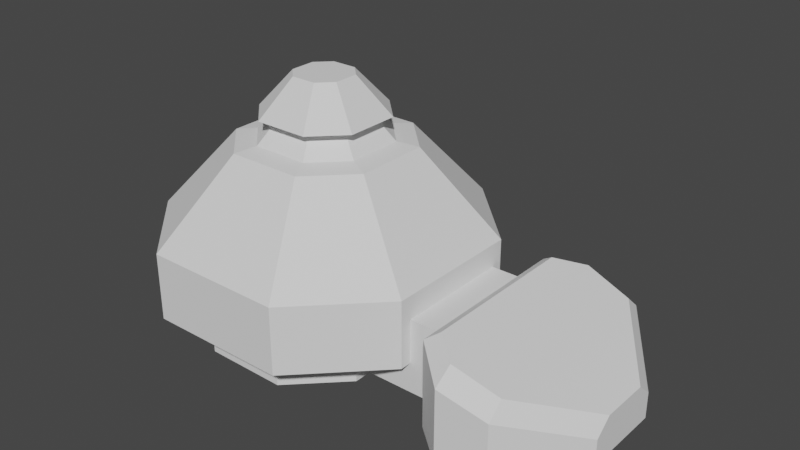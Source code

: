 # Source: PlayerBase.blend  (saved by Blender 2.92.15; exported with 4.5.12 LTS)
import bpy
from mathutils import Matrix  # noqa: F401  (used for matrix-valued properties, if any)

bpy.ops.wm.read_factory_settings(use_empty=True)
scene = bpy.context.scene
scene.name = 'Scene'

# ---- collections
col_collection = bpy.data.collections.new('Collection'); scene.collection.children.link(col_collection)

# ---- node groups
ng_auto_smooth = bpy.data.node_groups.new('Auto Smooth', 'GeometryNodeTree')
_s = ng_auto_smooth.interface.new_socket(name='Geometry', in_out='OUTPUT', socket_type='NodeSocketGeometry')
_s = ng_auto_smooth.interface.new_socket(name='Geometry', in_out='INPUT', socket_type='NodeSocketGeometry')
_s = ng_auto_smooth.interface.new_socket(name='Angle', in_out='INPUT', socket_type='NodeSocketFloat')
_s.subtype = 'ANGLE'
_s.min_value = 0.0
_s.max_value = 3.142
ng_auto_smooth.is_modifier = True
_N = ng_auto_smooth.nodes; _L = ng_auto_smooth.links
n0 = _N.new('NodeGroupOutput'); n0.name = 'Group Output'; n0.location = (480, -100)
n1 = _N.new('NodeGroupInput'); n1.name = 'Group Input'; n1.location = (-420, -300)
n2 = _N.new('NodeGroupInput'); n2.name = 'Group Input.001'; n2.location = (-60, -100)
n3 = _N.new('GeometryNodeSetShadeSmooth'); n3.name = 'Set Shade Smooth'; n3.location = (120, -100)
n3.domain = 'EDGE'
n4 = _N.new('GeometryNodeSetShadeSmooth'); n4.name = 'Set Shade Smooth.001'; n4.location = (300, -100)
n5 = _N.new('GeometryNodeInputMeshEdgeAngle'); n5.name = 'Edge Angle'; n5.location = (-420, -220)
n6 = _N.new('GeometryNodeInputEdgeSmooth'); n6.name = 'Is Edge Smooth'; n6.location = (-60, -160)
n7 = _N.new('GeometryNodeInputShadeSmooth'); n7.name = 'Is Face Smooth'; n7.location = (-240, -340)
n8 = _N.new('FunctionNodeBooleanMath'); n8.name = 'Boolean Math'; n8.location = (-60, -220)
n9 = _N.new('FunctionNodeCompare'); n9.name = 'Compare'; n9.location = (-240, -180)
n9.operation = 'LESS_EQUAL'
_L.new(n5.outputs[0], n9.inputs[0])
_L.new(n4.outputs[0], n0.inputs[0])
_L.new(n1.outputs[1], n9.inputs[1])
_L.new(n9.outputs[0], n8.inputs[0])
_L.new(n7.outputs[0], n8.inputs[1])
_L.new(n2.outputs[0], n3.inputs[0])
_L.new(n6.outputs[0], n3.inputs[1])
_L.new(n3.outputs[0], n4.inputs[0])
_L.new(n8.outputs[0], n3.inputs[2])
n0.is_active_output = True

# ---- world
world_world = bpy.data.worlds.new('World'); scene.world = world_world
world_world.use_nodes = True; world_world.node_tree.nodes.clear()
_N = world_world.node_tree.nodes; _L = world_world.node_tree.links
n0 = _N.new('ShaderNodeOutputWorld'); n0.name = 'World Output'; n0.location = (300, 300)
n1 = _N.new('ShaderNodeBackground'); n1.name = 'Background'; n1.location = (10, 300)
n1.inputs[0].default_value = (0.05088, 0.05088, 0.05088, 1.0)
_L.new(n1.outputs[0], n0.inputs[0])
n0.is_active_output = True
world_world.color = (0.05088, 0.05088, 0.05088)
world_world.use_sun_shadow = False
world_world.sun_shadow_jitter_overblur = 0.0

# ---- meshes
me_cube_004 = bpy.data.meshes.new('Cube.004')
me_cube_004.from_pydata([(1.877, -0.3312, 0.01861), (1.877, 0.3312, 0.01861), (1.435, 0.9096, 0.004323), (1.435, -0.9096, 0.004323), (1.049, -0.9517, 0.004323), (0.7572, -0.7042, 0.004323), (0.7572, 0.7042, 0.004323), (1.049, 0.9517, 0.004323), (1.877, -0.1992, 0.3462), (1.877, -0.3312, 0.2294), (1.877, 0.3312, 0.2294), (1.877, 0.1992, 0.3462), (1.435, 0.9096, 0.4733), (1.435, 0.7792, 0.5901), (1.435, -0.7792, 0.5901), (1.435, -0.9096, 0.4733), (0.8607, -0.6495, 0.7762), (0.7572, -0.7042, 0.7031), (1.069, -0.8217, 0.7106), (1.049, -0.9517, 0.5803), (1.069, 0.8217, 0.7106), (1.049, 0.9517, 0.5803), (0.8607, 0.6495, 0.7762), (0.7572, 0.7042, 0.7031)], [], [(4, 19, 17, 5), (13, 20, 22, 16, 18, 14), (0, 9, 15, 3), (7, 21, 12, 2), (2, 1, 0, 3), (3, 15, 19, 4), (1, 10, 11, 8, 9, 0), (21, 7, 6, 23), (2, 12, 10, 1), (5, 17, 23, 6), (6, 7, 2, 3, 4, 5), (13, 11, 10, 12), (8, 14, 15, 9), (18, 16, 17, 19), (22, 20, 21, 23), (16, 22, 23, 17), (14, 18, 19, 15), (12, 21, 20, 13), (11, 13, 14, 8)])
me_cube_004.polygons.foreach_set('use_smooth', [True] * 19)
_uv = me_cube_004.uv_layers.new(name='UVMap')
_uv.uv.foreach_set('vector', [0.375, 0.0, 0.5516, 0.0, 0.5893, 0.03697, 0.375, 0.03697, 0.75, 0.5179, 0.8104, 0.517, 0.8538, 0.5425, 0.8538, 0.7075, 0.8104, 0.733, 0.75, 0.7321, 0.375, 0.75, 0.5358, 0.75, 0.5752, 0.875, 0.375, 0.875, 0.375, 0.3168, 0.5829, 0.3168, 0.5752, 0.375, 0.375, 0.375, 0.25, 0.5, 0.375, 0.5, 0.375, 0.75, 0.25, 0.75, 0.375, 0.875, 0.5752, 0.875, 0.5829, 0.9332, 0.375, 0.9332, 0.375, 0.5, 0.5358, 0.5, 0.625, 0.5498, 0.625, 0.7002, 0.5358, 0.75, 0.375, 0.75, 0.5829, 0.3168, 0.375, 0.3168, 0.375, 0.213, 0.5893, 0.213, 0.375, 0.375, 0.5752, 0.375, 0.5358, 0.5, 0.375, 0.5, 0.375, 0.03697, 0.5893, 0.03697, 0.5893, 0.213, 0.375, 0.213, 0.125, 0.537, 0.1918, 0.5, 0.25, 0.5, 0.25, 0.75, 0.1918, 0.75, 0.125, 0.713, 0.625, 0.391, 0.625, 0.5, 0.5358, 0.5, 0.5752, 0.375, 0.625, 0.75, 0.625, 0.859, 0.5752, 0.875, 0.5358, 0.75, 0.5939, 0.006433, 0.6199, 0.03194, 0.5893, 0.03697, 0.5516, 0.0, 0.625, 0.2272, 0.625, 0.2987, 0.5829, 0.3168, 0.5893, 0.213, 0.625, 0.04381, 0.625, 0.2062, 0.5893, 0.213, 0.5893, 0.03697, 0.625, 0.875, 0.625, 0.9291, 0.5829, 0.9332, 0.5752, 0.875, 0.5752, 0.375, 0.5829, 0.3168, 0.625, 0.3209, 0.625, 0.375, 0.625, 0.5498, 0.75, 0.5179, 0.75, 0.7321, 0.625, 0.7002])
me_cube_004.use_remesh_fix_poles = True
me_cube_004.use_remesh_preserve_attributes = False
me_cube_004.use_mirror_vertex_groups = False
me_cube_004.update()
me_cube_005 = bpy.data.meshes.new('Cube.005')
me_cube_005.from_pydata([(-1.007, -0.9893, 0.008423), (-1.409, -0.5834, 0.008423), (-1.409, -0.5834, 0.287), (-1.007, -0.9893, 0.287), (-1.409, 0.6129, 0.008423), (-1.007, 1.011, 0.008423), (-1.007, 1.011, 0.287), (-1.409, 0.6129, 0.287), (0.06536, -0.5981, 0.008423), (-0.3365, -0.996, 0.008423), (-0.3365, -0.996, 0.287), (0.06536, -0.5981, 0.287), (-0.3365, 1.004, 0.008423), (0.06536, 0.5981, 0.008423), (0.06536, 0.5981, 0.287), (-0.3365, 1.004, 0.287)], [], [(9, 10, 3, 0), (13, 14, 11, 8), (14, 15, 6, 7, 2, 3, 10, 11), (1, 2, 7, 4), (5, 6, 15, 12), (0, 3, 2, 1), (6, 5, 4, 7), (14, 13, 12, 15), (10, 9, 8, 11), (4, 5, 12, 13, 8, 9, 0, 1)])
_uv = me_cube_005.uv_layers.new(name='UVMap')
_uv.uv.foreach_set('vector', [0.375, 0.8182, 0.625, 0.8182, 0.625, 0.9318, 0.375, 0.9318, 0.375, 0.5502, 0.625, 0.5502, 0.625, 0.6998, 0.375, 0.6998, 0.625, 0.5502, 0.6932, 0.5, 0.8068, 0.5, 0.875, 0.5502, 0.875, 0.6998, 0.8068, 0.75, 0.6932, 0.75, 0.625, 0.6998, 0.375, 0.05023, 0.625, 0.05023, 0.625, 0.1998, 0.375, 0.1998, 0.375, 0.3182, 0.625, 0.3182, 0.625, 0.4318, 0.375, 0.4318, 0.375, 0.0, 0.625, 0.0, 0.625, 0.05023, 0.375, 0.05023, 0.625, 0.3182, 0.375, 0.3182, 0.375, 0.1998, 0.625, 0.1998, 0.625, 0.5502, 0.375, 0.5502, 0.375, 0.4318, 0.625, 0.4318, 0.625, 0.8182, 0.375, 0.8182, 0.375, 0.6998, 0.625, 0.6998, 0.125, 0.5502, 0.1932, 0.5, 0.3068, 0.5, 0.375, 0.5502, 0.375, 0.6998, 0.3068, 0.75, 0.1932, 0.75, 0.125, 0.6998])
me_cube_005.use_remesh_fix_poles = True
me_cube_005.use_remesh_preserve_attributes = False
me_cube_005.use_mirror_vertex_groups = False
me_cube_005.update()
me_cube_006 = bpy.data.meshes.new('Cube.006')
me_cube_006.from_pydata([(-1.929, -0.5741, 0.2763), (-1.306, -1.198, 0.2763), (-0.6293, 0.2137, 2.002), (-0.5181, 0.1024, 2.002), (-1.306, 1.198, 0.2763), (-1.929, 0.5741, 0.2763), (-0.5181, -0.1024, 2.002), (-0.6293, -0.2137, 2.002), (-0.1576, -1.198, 0.2763), (0.466, -0.5741, 0.2763), (-0.9454, 0.1024, 2.002), (-0.8341, 0.2137, 2.002), (0.466, 0.5741, 0.2763), (-0.1576, 1.198, 0.2763), (-0.8341, -0.2137, 2.002), (-0.9454, -0.1024, 2.002), (-1.929, 0.5741, 0.8187), (-1.306, 1.198, 0.8187), (0.466, 0.5741, 0.8187), (-0.1576, 1.198, 0.8187), (-1.929, -0.5741, 0.8187), (-1.306, -1.198, 0.8187), (0.466, -0.5741, 0.8187), (-0.1576, -1.198, 0.8187), (-0.9521, 0.4597, 1.706), (-0.272, 0.2203, 1.706), (-1.191, -0.2203, 1.706), (-0.5114, -0.4597, 1.706), (-1.191, 0.2203, 1.706), (-0.5114, 0.4597, 1.706), (-0.9521, -0.4597, 1.706), (-0.272, -0.2203, 1.706), (-1.368, 0.3052, 1.493), (-0.4265, 0.6367, 1.493), (-1.037, -0.6367, 1.493), (-0.09503, -0.3052, 1.493), (-1.037, 0.6367, 1.493), (-0.09503, 0.3052, 1.493), (-1.368, -0.3052, 1.493), (-0.4265, -0.6367, 1.493), (-0.9621, 0.4807, 1.52), (-0.8981, 0.347, 1.68), (-0.2511, 0.2304, 1.52), (-0.3847, 0.1663, 1.68), (-1.212, -0.2304, 1.52), (-1.079, -0.1663, 1.68), (-0.5013, -0.4807, 1.52), (-0.5654, -0.347, 1.68), (-1.079, 0.1663, 1.68), (-0.3847, -0.1663, 1.68), (-0.8981, -0.347, 1.68), (-0.5654, 0.347, 1.68), (-1.212, 0.2304, 1.52), (-0.5013, 0.4807, 1.52), (-0.9621, -0.4807, 1.52), (-0.2511, -0.2304, 1.52)], [], [(27, 30, 14, 7), (24, 29, 2, 11), (10, 11, 2, 3, 6, 7, 14, 15), (26, 28, 10, 15), (25, 31, 6, 3), (16, 5, 4, 17), (25, 3, 2, 29), (26, 15, 14, 30), (22, 9, 8, 23), (4, 5, 0, 1, 8, 9, 12, 13), (35, 22, 23, 39), (0, 20, 21, 1), (12, 18, 19, 13), (32, 16, 17, 36), (12, 9, 22, 18), (0, 5, 16, 20), (4, 13, 19, 17), (8, 1, 21, 23), (10, 28, 24, 11), (6, 31, 27, 7), (38, 32, 52, 44), (25, 29, 51, 43), (36, 33, 53, 40), (26, 30, 50, 45), (39, 34, 54, 46), (27, 31, 49, 47), (23, 21, 34, 39), (17, 19, 33, 36), (20, 16, 32, 38), (18, 22, 35, 37), (18, 37, 33, 19), (20, 38, 34, 21), (35, 39, 46, 55), (24, 28, 48, 41), (44, 45, 50, 54), (42, 43, 51, 53), (42, 55, 49, 43), (44, 52, 48, 45), (40, 53, 51, 41), (46, 54, 50, 47), (48, 52, 40, 41), (49, 55, 46, 47), (31, 25, 43, 49), (37, 35, 55, 42), (28, 26, 45, 48), (33, 37, 42, 53), (29, 24, 41, 51), (34, 38, 44, 54), (30, 27, 47, 50), (32, 36, 40, 52)])
_uv = me_cube_006.uv_layers.new(name='UVMap')
_uv.uv.foreach_set('vector', [0.3099, 0.75, 0.1901, 0.75, 0.1901, 0.75, 0.3099, 0.75, 0.1901, 0.5, 0.3099, 0.5, 0.3099, 0.5, 0.1901, 0.5, 0.125, 0.5651, 0.1901, 0.5, 0.3099, 0.5, 0.375, 0.5651, 0.375, 0.6849, 0.3099, 0.75, 0.1901, 0.75, 0.125, 0.6849, 0.125, 0.6849, 0.125, 0.5651, 0.125, 0.5651, 0.125, 0.6849, 0.375, 0.5651, 0.375, 0.6849, 0.375, 0.6849, 0.375, 0.5651, 0.125, 0.5651, 0.125, 0.5651, 0.1901, 0.5, 0.1901, 0.5, 0.375, 0.5651, 0.375, 0.5651, 0.3099, 0.5, 0.3099, 0.5, 0.125, 0.6849, 0.125, 0.6849, 0.1901, 0.75, 0.1901, 0.75, 0.375, 0.6849, 0.375, 0.6849, 0.3099, 0.75, 0.3099, 0.75, 0.1901, 0.5, 0.125, 0.5651, 0.125, 0.6849, 0.1901, 0.75, 0.3099, 0.75, 0.375, 0.6849, 0.375, 0.5651, 0.3099, 0.5, 0.375, 0.6849, 0.375, 0.6849, 0.3099, 0.75, 0.3099, 0.75, 0.125, 0.6849, 0.125, 0.6849, 0.1901, 0.75, 0.1901, 0.75, 0.375, 0.5651, 0.375, 0.5651, 0.3099, 0.5, 0.3099, 0.5, 0.125, 0.5651, 0.125, 0.5651, 0.1901, 0.5, 0.1901, 0.5, 0.375, 0.5651, 0.375, 0.6849, 0.375, 0.6849, 0.375, 0.5651, 0.125, 0.6849, 0.125, 0.5651, 0.125, 0.5651, 0.125, 0.6849, 0.1901, 0.5, 0.3099, 0.5, 0.3099, 0.5, 0.1901, 0.5, 0.3099, 0.75, 0.1901, 0.75, 0.1901, 0.75, 0.3099, 0.75, 0.125, 0.5651, 0.125, 0.5651, 0.1901, 0.5, 0.1901, 0.5, 0.375, 0.6849, 0.375, 0.6849, 0.3099, 0.75, 0.3099, 0.75, 0.125, 0.6849, 0.125, 0.5651, 0.125, 0.5651, 0.125, 0.6849, 0.375, 0.5651, 0.3099, 0.5, 0.3099, 0.5, 0.375, 0.5651, 0.1901, 0.5, 0.3099, 0.5, 0.3099, 0.5, 0.1901, 0.5, 0.125, 0.6849, 0.1901, 0.75, 0.1901, 0.75, 0.125, 0.6849, 0.3099, 0.75, 0.1901, 0.75, 0.1901, 0.75, 0.3099, 0.75, 0.3099, 0.75, 0.375, 0.6849, 0.375, 0.6849, 0.3099, 0.75, 0.3099, 0.75, 0.1901, 0.75, 0.1901, 0.75, 0.3099, 0.75, 0.1901, 0.5, 0.3099, 0.5, 0.3099, 0.5, 0.1901, 0.5, 0.125, 0.6849, 0.125, 0.5651, 0.125, 0.5651, 0.125, 0.6849, 0.375, 0.5651, 0.375, 0.6849, 0.375, 0.6849, 0.375, 0.5651, 0.375, 0.5651, 0.375, 0.5651, 0.3099, 0.5, 0.3099, 0.5, 0.125, 0.6849, 0.125, 0.6849, 0.1901, 0.75, 0.1901, 0.75, 0.375, 0.6849, 0.3099, 0.75, 0.3099, 0.75, 0.375, 0.6849, 0.1901, 0.5, 0.125, 0.5651, 0.125, 0.5651, 0.1901, 0.5, 0.125, 0.6849, 0.125, 0.6849, 0.1901, 0.75, 0.1901, 0.75, 0.375, 0.5651, 0.375, 0.5651, 0.3099, 0.5, 0.3099, 0.5, 0.375, 0.5651, 0.375, 0.6849, 0.375, 0.6849, 0.375, 0.5651, 0.125, 0.6849, 0.125, 0.5651, 0.125, 0.5651, 0.125, 0.6849, 0.1901, 0.5, 0.3099, 0.5, 0.3099, 0.5, 0.1901, 0.5, 0.3099, 0.75, 0.1901, 0.75, 0.1901, 0.75, 0.3099, 0.75, 0.125, 0.5651, 0.125, 0.5651, 0.1901, 0.5, 0.1901, 0.5, 0.375, 0.6849, 0.375, 0.6849, 0.3099, 0.75, 0.3099, 0.75, 0.375, 0.6849, 0.375, 0.5651, 0.375, 0.5651, 0.375, 0.6849, 0.375, 0.5651, 0.375, 0.6849, 0.375, 0.6849, 0.375, 0.5651, 0.125, 0.5651, 0.125, 0.6849, 0.125, 0.6849, 0.125, 0.5651, 0.3099, 0.5, 0.375, 0.5651, 0.375, 0.5651, 0.3099, 0.5, 0.3099, 0.5, 0.1901, 0.5, 0.1901, 0.5, 0.3099, 0.5, 0.1901, 0.75, 0.125, 0.6849, 0.125, 0.6849, 0.1901, 0.75, 0.1901, 0.75, 0.3099, 0.75, 0.3099, 0.75, 0.1901, 0.75, 0.125, 0.5651, 0.1901, 0.5, 0.1901, 0.5, 0.125, 0.5651])
me_cube_006.use_remesh_fix_poles = True
me_cube_006.use_remesh_preserve_attributes = False
me_cube_006.use_mirror_vertex_groups = False
me_cube_006.update()
me_cube_007 = bpy.data.meshes.new('Cube.007')
me_cube_007.from_pydata([(-0.04467, -0.4785, 0.03146), (-0.04467, -0.4785, 0.6291), (-0.04467, 0.4785, 0.03146), (-0.04467, 0.4785, 0.6291), (0.8235, -0.4785, 0.03146), (0.8235, -0.4785, 0.6291), (0.8235, 0.4785, 0.03146), (0.8235, 0.4785, 0.6291)], [], [(0, 1, 3, 2), (2, 3, 7, 6), (6, 7, 5, 4), (4, 5, 1, 0), (2, 6, 4, 0), (7, 3, 1, 5)])
_uv = me_cube_007.uv_layers.new(name='UVMap')
_uv.uv.foreach_set('vector', [0.375, 0.0, 0.625, 0.0, 0.625, 0.25, 0.375, 0.25, 0.375, 0.25, 0.625, 0.25, 0.625, 0.5, 0.375, 0.5, 0.375, 0.5, 0.625, 0.5, 0.625, 0.75, 0.375, 0.75, 0.375, 0.75, 0.625, 0.75, 0.625, 1.0, 0.375, 1.0, 0.125, 0.5, 0.375, 0.5, 0.375, 0.75, 0.125, 0.75, 0.625, 0.5, 0.875, 0.5, 0.875, 0.75, 0.625, 0.75])
me_cube_007.use_remesh_fix_poles = True
me_cube_007.use_remesh_preserve_attributes = False
me_cube_007.use_mirror_vertex_groups = False
me_cube_007.update()

# ---- objects
ob_cube = bpy.data.objects.new('Cube', me_cube_004)
ob_cube_001 = bpy.data.objects.new('Cube.001', me_cube_005)
ob_cube_002 = bpy.data.objects.new('Cube.002', me_cube_006)
ob_cube_003 = bpy.data.objects.new('Cube.003', me_cube_007)

# ---- transforms, parenting, visibility, modifiers, constraints
ob_cube.location = (0.0, 0.0, 0.0)
ob_cube.lineart.crease_threshold = 0.0
_m = ob_cube.modifiers.new('Auto Smooth', 'NODES')
_m.node_group = ng_auto_smooth
_gi = [s.identifier for s in ng_auto_smooth.interface.items_tree if s.item_type == 'SOCKET' and s.in_out == 'INPUT']
_m[_gi[1]] = 0.466  # Angle
ob_cube_001.location = (0.0, 0.0, 0.0)
ob_cube_001.lineart.crease_threshold = 0.0
ob_cube_002.location = (0.0, 0.0, 0.0)
ob_cube_002.lineart.crease_threshold = 0.0
ob_cube_003.location = (0.0, 0.0, 0.0)
ob_cube_003.lineart.crease_threshold = 0.0

# ---- collection membership
col_collection.objects.link(ob_cube)
col_collection.objects.link(ob_cube_001)
col_collection.objects.link(ob_cube_002)
col_collection.objects.link(ob_cube_003)

# ---- scene / render settings (as saved in the file)
scene.frame_start = 1; scene.frame_end = 250; scene.frame_set(1)
scene.render.engine = 'BLENDER_EEVEE_NEXT'
scene.cycles.use_denoising = False
scene.cycles.samples = 128
scene.cycles.sampling_pattern = 'TABULATED_SOBOL'
scene.cycles.use_adaptive_sampling = False
scene.cycles.use_light_tree = False
scene.view_settings.view_transform = 'Filmic'
bpy.context.view_layer.update()

# ---- added for rendering (the .blend has no active camera and no usable light): camera, sun
cam_auto = bpy.data.cameras.new('AutoCamera')
cam_auto.lens = 50.0
cam_auto.sensor_width = 36.0
cam_auto.clip_end = 1000.0
ob_auto_camera = bpy.data.objects.new('AutoCamera', cam_auto)
scene.collection.objects.link(ob_auto_camera)
ob_auto_camera.location = (4.52736, -5.46418, 4.64601)
ob_auto_camera.rotation_euler = (1.09748, -7.21219e-08, 0.694738)
scene.camera = ob_auto_camera
light_auto_sun = bpy.data.lights.new('AutoSun', 'SUN')
light_auto_sun.energy = 3.0
light_auto_sun.angle = 0.0523599
ob_auto_sun = bpy.data.objects.new('AutoSun', light_auto_sun)
scene.collection.objects.link(ob_auto_sun)
ob_auto_sun.rotation_euler = (0.872665, 0.174533, 0.523599)
bpy.context.view_layer.update()
